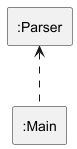

The diagram above was rendered by PlantUML. Its source (embedded in the PNG):
@startuml

rectangle ":Main" as main
rectangle ":Parser" as parser

parser <.. main

@enduml